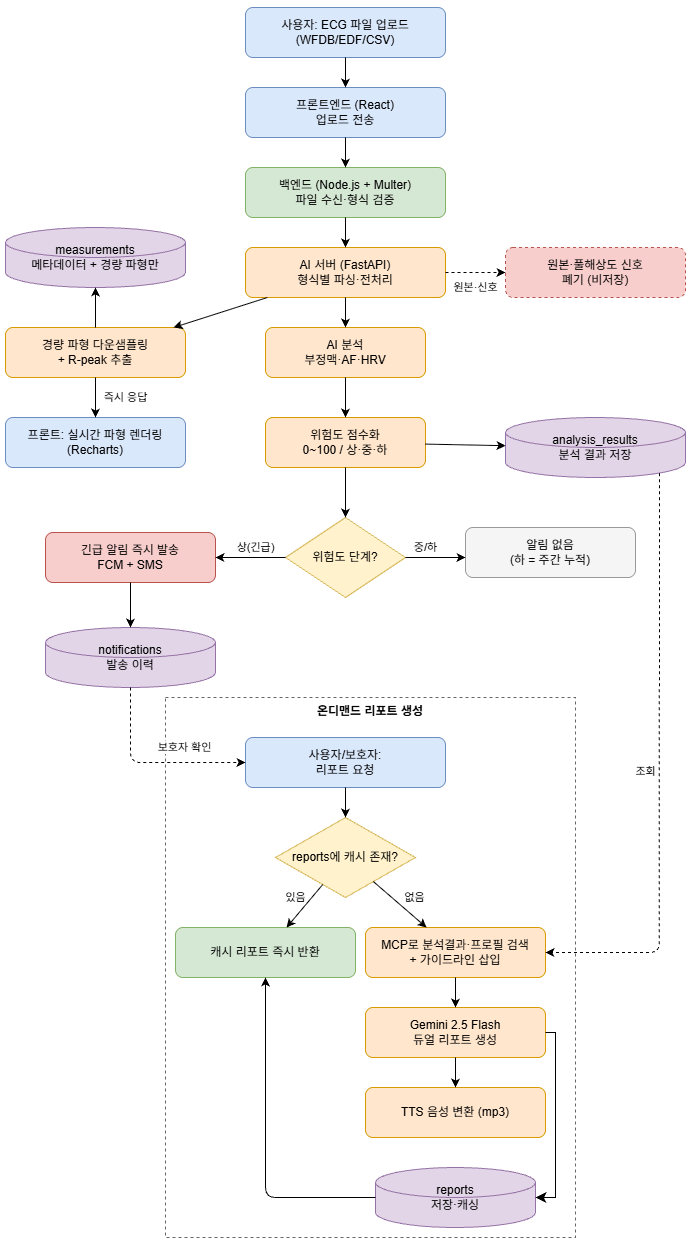

The diagram above was exported from draw.io. Its source (the exported page's mxGraphModel, read from the mxfile embedded in the PNG):
<mxGraphModel dx="780" dy="758" grid="1" gridSize="10" guides="1" tooltips="1" connect="1" arrows="1" fold="1" page="1" pageScale="1" pageWidth="827" pageHeight="1169" math="0" shadow="0">
  <root>
    <mxCell id="0" />
    <mxCell id="1" parent="0" />
    <mxCell id="a1" parent="1" style="rounded=1;whiteSpace=wrap;html=1;fillColor=#dae8fc;strokeColor=#6c8ebf;" value="사용자: ECG 파일 업로드&#10;(WFDB/EDF/CSV)" vertex="1">
      <mxGeometry height="50" width="200" x="320" y="40" as="geometry" />
    </mxCell>
    <mxCell id="b1" parent="1" style="rounded=1;whiteSpace=wrap;html=1;fillColor=#dae8fc;strokeColor=#6c8ebf;" value="프론트엔드 (React)&#10;업로드 전송" vertex="1">
      <mxGeometry height="50" width="200" x="320" y="120" as="geometry" />
    </mxCell>
    <mxCell id="c1" parent="1" style="rounded=1;whiteSpace=wrap;html=1;fillColor=#d5e8d4;strokeColor=#82b366;" value="백엔드 (Node.js + Multer)&#10;파일 수신·형식 검증" vertex="1">
      <mxGeometry height="50" width="200" x="320" y="200" as="geometry" />
    </mxCell>
    <mxCell id="d1" parent="1" style="rounded=1;whiteSpace=wrap;html=1;fillColor=#ffe6cc;strokeColor=#d79b00;" value="AI 서버 (FastAPI)&#10;형식별 파싱·전처리" vertex="1">
      <mxGeometry height="50" width="200" x="320" y="280" as="geometry" />
    </mxCell>
    <mxCell id="e1" parent="1" style="rounded=1;whiteSpace=wrap;html=1;fillColor=#ffe6cc;strokeColor=#d79b00;" value="경량 파형 다운샘플링&#10;+ R-peak 추출" vertex="1">
      <mxGeometry height="50" width="180" x="80" y="360" as="geometry" />
    </mxCell>
    <mxCell id="f1" parent="1" style="rounded=1;whiteSpace=wrap;html=1;fillColor=#dae8fc;strokeColor=#6c8ebf;" value="프론트: 실시간 파형 렌더링&#10;(Recharts)" vertex="1">
      <mxGeometry height="50" width="180" x="80" y="450" as="geometry" />
    </mxCell>
    <mxCell id="g1" parent="1" style="rounded=1;whiteSpace=wrap;html=1;fillColor=#ffe6cc;strokeColor=#d79b00;" value="AI 분석&#10;부정맥·AF·HRV" vertex="1">
      <mxGeometry height="50" width="160" x="340" y="360" as="geometry" />
    </mxCell>
    <mxCell id="h1" parent="1" style="rounded=1;whiteSpace=wrap;html=1;fillColor=#ffe6cc;strokeColor=#d79b00;" value="위험도 점수화&#10;0~100 / 상·중·하" vertex="1">
      <mxGeometry height="50" width="160" x="340" y="450" as="geometry" />
    </mxCell>
    <mxCell id="k1" parent="1" style="rounded=1;whiteSpace=wrap;html=1;fillColor=#f8cecc;strokeColor=#b85450;dashed=1;" value="원본·풀해상도 신호&#10;폐기 (비저장)" vertex="1">
      <mxGeometry height="50" width="180" x="580" y="280" as="geometry" />
    </mxCell>
    <mxCell id="j1" parent="1" style="shape=cylinder3;whiteSpace=wrap;html=1;fillColor=#e1d5e7;strokeColor=#9673a6;" value="measurements&#10;메타데이터 + 경량 파형만" vertex="1">
      <mxGeometry height="60" width="180" x="80" y="260" as="geometry" />
    </mxCell>
    <mxCell id="i1" parent="1" style="shape=cylinder3;whiteSpace=wrap;html=1;fillColor=#e1d5e7;strokeColor=#9673a6;" value="analysis_results&#10;분석 결과 저장" vertex="1">
      <mxGeometry height="60" width="180" x="580" y="450" as="geometry" />
    </mxCell>
    <mxCell id="l1" parent="1" style="rhombus;whiteSpace=wrap;html=1;fillColor=#fff2cc;strokeColor=#d6b656;" value="위험도 단계?" vertex="1">
      <mxGeometry height="80" width="120" x="360" y="550" as="geometry" />
    </mxCell>
    <mxCell id="m1" parent="1" style="rounded=1;whiteSpace=wrap;html=1;fillColor=#f8cecc;strokeColor=#b85450;" value="긴급 알림 즉시 발송&#10;FCM + SMS" vertex="1">
      <mxGeometry height="50" width="170" x="120" y="565" as="geometry" />
    </mxCell>
    <mxCell id="o1" parent="1" style="rounded=1;whiteSpace=wrap;html=1;fillColor=#f5f5f5;strokeColor=#999999;" value="알림 없음&#10;(하 = 주간 누적)" vertex="1">
      <mxGeometry height="50" width="170" x="540" y="560" as="geometry" />
    </mxCell>
    <mxCell id="n1" parent="1" style="shape=cylinder3;whiteSpace=wrap;html=1;fillColor=#e1d5e7;strokeColor=#9673a6;" value="notifications&#10;발송 이력" vertex="1">
      <mxGeometry height="60" width="170" x="120" y="660" as="geometry" />
    </mxCell>
    <mxCell id="grp" parent="1" style="rounded=0;whiteSpace=wrap;html=1;fillColor=none;strokeColor=#666666;dashed=1;verticalAlign=top;fontStyle=1;" value="온디맨드 리포트 생성" vertex="1">
      <mxGeometry height="540" width="410" x="240" y="730" as="geometry" />
    </mxCell>
    <mxCell id="p1" parent="1" style="rounded=1;whiteSpace=wrap;html=1;fillColor=#dae8fc;strokeColor=#6c8ebf;" value="사용자/보호자:&#10;리포트 요청" vertex="1">
      <mxGeometry height="50" width="200" x="320" y="770" as="geometry" />
    </mxCell>
    <mxCell id="q1" parent="1" style="rhombus;whiteSpace=wrap;html=1;fillColor=#fff2cc;strokeColor=#d6b656;" value="reports에 캐시 존재?" vertex="1">
      <mxGeometry height="80" width="140" x="350" y="850" as="geometry" />
    </mxCell>
    <mxCell id="r1" parent="1" style="rounded=1;whiteSpace=wrap;html=1;fillColor=#d5e8d4;strokeColor=#82b366;" value="캐시 리포트 즉시 반환" vertex="1">
      <mxGeometry height="50" width="180" x="250" y="960" as="geometry" />
    </mxCell>
    <mxCell id="s1" parent="1" style="rounded=1;whiteSpace=wrap;html=1;fillColor=#ffe6cc;strokeColor=#d79b00;" value="MCP로 분석결과·프로필 검색&#10;+ 가이드라인 삽입" vertex="1">
      <mxGeometry height="50" width="180" x="440" y="960" as="geometry" />
    </mxCell>
    <mxCell id="t1" parent="1" style="rounded=1;whiteSpace=wrap;html=1;fillColor=#ffe6cc;strokeColor=#d79b00;" value="Gemini 2.5 Flash&#10;듀얼 리포트 생성" vertex="1">
      <mxGeometry height="50" width="180" x="440" y="1040" as="geometry" />
    </mxCell>
    <mxCell id="u1" parent="1" style="rounded=1;whiteSpace=wrap;html=1;fillColor=#ffe6cc;strokeColor=#d79b00;" value="TTS 음성 변환 (mp3)" vertex="1">
      <mxGeometry height="50" width="180" x="440" y="1120" as="geometry" />
    </mxCell>
    <mxCell id="v1" parent="1" style="shape=cylinder3;whiteSpace=wrap;html=1;fillColor=#e1d5e7;strokeColor=#9673a6;" value="reports&#10;저장·캐싱" vertex="1">
      <mxGeometry height="60" width="160" x="450" y="1200" as="geometry" />
    </mxCell>
    <mxCell id="ed1" edge="1" parent="1" source="a1" style="endArrow=classic;html=1;" target="b1">
      <mxGeometry relative="1" as="geometry" />
    </mxCell>
    <mxCell id="ed2" edge="1" parent="1" source="b1" style="endArrow=classic;html=1;" target="c1">
      <mxGeometry relative="1" as="geometry" />
    </mxCell>
    <mxCell id="ed3" edge="1" parent="1" source="c1" style="endArrow=classic;html=1;" target="d1">
      <mxGeometry relative="1" as="geometry" />
    </mxCell>
    <mxCell id="ed4" edge="1" parent="1" source="d1" style="endArrow=classic;html=1;" target="e1">
      <mxGeometry relative="1" as="geometry" />
    </mxCell>
    <mxCell id="ed5" edge="1" parent="1" source="e1" style="endArrow=classic;html=1;" target="f1" value="즉시 응답">
      <mxGeometry relative="1" y="30" as="geometry">
        <mxPoint as="offset" />
      </mxGeometry>
    </mxCell>
    <mxCell id="ed6" edge="1" parent="1" source="d1" style="endArrow=classic;html=1;" target="g1">
      <mxGeometry relative="1" as="geometry" />
    </mxCell>
    <mxCell id="ed7" edge="1" parent="1" source="g1" style="endArrow=classic;html=1;" target="h1">
      <mxGeometry relative="1" as="geometry" />
    </mxCell>
    <mxCell id="ed8" edge="1" parent="1" source="d1" style="endArrow=classic;html=1;dashed=1;" target="k1" value="원본·신호">
      <mxGeometry relative="1" y="-15" as="geometry">
        <mxPoint x="-1" as="offset" />
      </mxGeometry>
    </mxCell>
    <mxCell id="ed9" edge="1" parent="1" source="e1" style="endArrow=classic;html=1;" target="j1">
      <mxGeometry relative="1" as="geometry" />
    </mxCell>
    <mxCell id="ed10" edge="1" parent="1" source="h1" style="endArrow=classic;html=1;" target="i1">
      <mxGeometry relative="1" as="geometry" />
    </mxCell>
    <mxCell id="ed11" edge="1" parent="1" source="h1" style="endArrow=classic;html=1;" target="l1">
      <mxGeometry relative="1" as="geometry" />
    </mxCell>
    <mxCell id="ed12" edge="1" parent="1" source="l1" style="endArrow=classic;html=1;" target="m1" value="상(긴급)">
      <mxGeometry relative="1" x="-0.1429" y="-10" as="geometry">
        <mxPoint x="-1" as="offset" />
      </mxGeometry>
    </mxCell>
    <mxCell id="ed13" edge="1" parent="1" source="l1" style="endArrow=classic;html=1;" value="중/하">
      <mxGeometry relative="1" x="-0.3333" y="10" as="geometry">
        <mxPoint as="offset" />
        <mxPoint x="540" y="590" as="targetPoint" />
      </mxGeometry>
    </mxCell>
    <mxCell id="ed14" edge="1" parent="1" source="m1" style="endArrow=classic;html=1;" target="n1">
      <mxGeometry relative="1" as="geometry" />
    </mxCell>
    <mxCell id="ed15" edge="1" parent="1" source="n1" style="endArrow=classic;html=1;dashed=1;entryX=0;entryY=0.5;entryDx=0;entryDy=0;edgeStyle=orthogonalEdgeStyle;exitX=0.5;exitY=1;exitDx=0;exitDy=0;exitPerimeter=0;" target="p1" value="보호자 확인">
      <mxGeometry relative="1" x="0.3682" y="15" as="geometry">
        <mxPoint as="offset" />
      </mxGeometry>
    </mxCell>
    <mxCell id="ed16" edge="1" parent="1" source="p1" style="endArrow=classic;html=1;" target="q1">
      <mxGeometry relative="1" as="geometry" />
    </mxCell>
    <mxCell id="ed17" edge="1" parent="1" source="q1" style="endArrow=classic;html=1;" target="r1" value="있음">
      <mxGeometry relative="1" x="-0.0216" y="-12" as="geometry">
        <mxPoint as="offset" />
      </mxGeometry>
    </mxCell>
    <mxCell id="ed18" edge="1" parent="1" source="q1" style="endArrow=classic;html=1;" target="s1" value="없음">
      <mxGeometry relative="1" x="0.2038" y="15" as="geometry">
        <mxPoint as="offset" />
      </mxGeometry>
    </mxCell>
    <mxCell id="ed19" edge="1" parent="1" source="s1" style="endArrow=classic;html=1;" target="t1">
      <mxGeometry relative="1" as="geometry" />
    </mxCell>
    <mxCell id="ed20" edge="1" parent="1" source="t1" style="endArrow=classic;html=1;" target="u1">
      <mxGeometry relative="1" as="geometry" />
    </mxCell>
    <mxCell id="ed22" edge="1" parent="1" source="v1" style="endArrow=classic;html=1;edgeStyle=orthogonalEdgeStyle;" target="r1">
      <mxGeometry relative="1" as="geometry" />
    </mxCell>
    <mxCell id="ed23" edge="1" parent="1" source="i1" style="endArrow=classic;html=1;dashed=1;entryX=1;entryY=0.5;entryDx=0;entryDy=0;exitX=0.855;exitY=1;exitDx=0;exitDy=-4.35;exitPerimeter=0;edgeStyle=orthogonalEdgeStyle;" target="s1" value="조회">
      <mxGeometry relative="1" x="0.0084" y="-14" as="geometry">
        <mxPoint as="offset" />
      </mxGeometry>
    </mxCell>
    <mxCell id="NyHWZyRfC39PncsQJux0-3" edge="1" parent="1" source="t1" style="endArrow=classic;html=1;rounded=0;fontSize=12;startSize=8;endSize=8;exitX=1;exitY=0.5;exitDx=0;exitDy=0;entryX=1;entryY=0.5;entryDx=0;entryDy=0;entryPerimeter=0;edgeStyle=orthogonalEdgeStyle;" target="v1" value="">
      <mxGeometry height="50" relative="1" width="50" as="geometry">
        <mxPoint x="690" y="1120" as="sourcePoint" />
        <mxPoint x="740" y="1070" as="targetPoint" />
      </mxGeometry>
    </mxCell>
  </root>
</mxGraphModel>